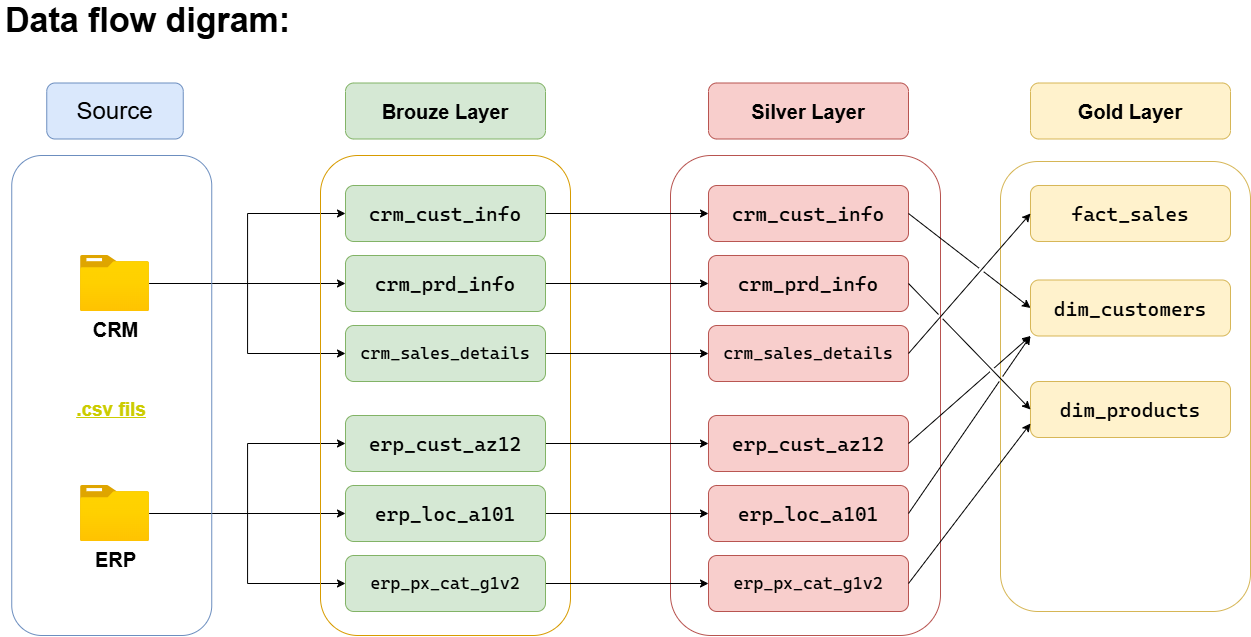

The diagram above was exported from draw.io. Its source (the exported page's mxGraphModel, read from the mxfile embedded in the PNG):
<mxGraphModel dx="1740" dy="1064" grid="1" gridSize="10" guides="1" tooltips="1" connect="1" arrows="1" fold="1" page="0" pageScale="1" pageWidth="850" pageHeight="1100" background="light-dark(#FFFFFF,#FFFFFF)" math="0" shadow="0">
  <root>
    <mxCell id="0" />
    <mxCell id="1" parent="0" />
    <mxCell id="Ld9uCmT9bIss45LJRsO_-36" edge="1" parent="1" source="3V8KDXHhxoDq1-A3adRR-4" style="edgeStyle=orthogonalEdgeStyle;rounded=0;orthogonalLoop=1;jettySize=auto;html=1;entryX=0;entryY=0.5;entryDx=0;entryDy=0;" target="3V8KDXHhxoDq1-A3adRR-32">
      <mxGeometry relative="1" as="geometry" />
    </mxCell>
    <mxCell id="Ld9uCmT9bIss45LJRsO_-37" edge="1" parent="1" source="3V8KDXHhxoDq1-A3adRR-4" style="edgeStyle=orthogonalEdgeStyle;rounded=0;orthogonalLoop=1;jettySize=auto;html=1;entryX=0;entryY=0.5;entryDx=0;entryDy=0;" target="3V8KDXHhxoDq1-A3adRR-33">
      <mxGeometry relative="1" as="geometry" />
    </mxCell>
    <mxCell id="Ld9uCmT9bIss45LJRsO_-38" edge="1" parent="1" source="3V8KDXHhxoDq1-A3adRR-4" style="edgeStyle=orthogonalEdgeStyle;rounded=0;orthogonalLoop=1;jettySize=auto;html=1;entryX=0;entryY=0.5;entryDx=0;entryDy=0;" target="3V8KDXHhxoDq1-A3adRR-34">
      <mxGeometry relative="1" as="geometry" />
    </mxCell>
    <mxCell id="3V8KDXHhxoDq1-A3adRR-4" parent="1" style="image;aspect=fixed;html=1;points=[];align=center;fontSize=12;image=img/lib/azure2/general/Folder_Blank.svg;imageBorder=none;imageBackground=default;direction=east;" value="&lt;font style=&quot;font-size: 20px;&quot;&gt;&lt;b&gt;CRM&lt;/b&gt;&lt;/font&gt;" vertex="1">
      <mxGeometry height="56" width="69" x="-250" y="100" as="geometry" />
    </mxCell>
    <mxCell id="Ld9uCmT9bIss45LJRsO_-39" edge="1" parent="1" source="3V8KDXHhxoDq1-A3adRR-5" style="edgeStyle=orthogonalEdgeStyle;rounded=0;orthogonalLoop=1;jettySize=auto;html=1;entryX=0;entryY=0.5;entryDx=0;entryDy=0;" target="3V8KDXHhxoDq1-A3adRR-50">
      <mxGeometry relative="1" as="geometry" />
    </mxCell>
    <mxCell id="Ld9uCmT9bIss45LJRsO_-40" edge="1" parent="1" source="3V8KDXHhxoDq1-A3adRR-5" style="edgeStyle=orthogonalEdgeStyle;rounded=0;orthogonalLoop=1;jettySize=auto;html=1;entryX=0;entryY=0.5;entryDx=0;entryDy=0;" target="3V8KDXHhxoDq1-A3adRR-51">
      <mxGeometry relative="1" as="geometry" />
    </mxCell>
    <mxCell id="Ld9uCmT9bIss45LJRsO_-41" edge="1" parent="1" source="3V8KDXHhxoDq1-A3adRR-5" style="edgeStyle=orthogonalEdgeStyle;rounded=0;orthogonalLoop=1;jettySize=auto;html=1;entryX=0;entryY=0.5;entryDx=0;entryDy=0;" target="3V8KDXHhxoDq1-A3adRR-52">
      <mxGeometry relative="1" as="geometry" />
    </mxCell>
    <mxCell id="3V8KDXHhxoDq1-A3adRR-5" parent="1" style="image;aspect=fixed;html=1;points=[];align=center;fontSize=12;image=img/lib/azure2/general/Folder_Blank.svg;" value="&lt;b&gt;&lt;font style=&quot;font-size: 20px;&quot;&gt;ERP&lt;/font&gt;&lt;/b&gt;" vertex="1">
      <mxGeometry height="56.00000000000001" width="69" x="-250" y="330" as="geometry" />
    </mxCell>
    <mxCell id="3V8KDXHhxoDq1-A3adRR-9" parent="1" style="rounded=1;whiteSpace=wrap;html=1;fillColor=none;strokeColor=#6c8ebf;" value="" vertex="1">
      <mxGeometry height="480" width="200" x="-318.75" as="geometry" />
    </mxCell>
    <mxCell id="3V8KDXHhxoDq1-A3adRR-12" parent="1" style="rounded=1;whiteSpace=wrap;html=1;strokeColor=#6c8ebf;fillColor=#dae8fc;" value="&lt;font style=&quot;font-size: 24px;&quot;&gt;Source&lt;/font&gt;" vertex="1">
      <mxGeometry height="56" width="136.5" x="-283.75" y="-72.5" as="geometry" />
    </mxCell>
    <mxCell id="3V8KDXHhxoDq1-A3adRR-14" parent="1" style="rounded=1;whiteSpace=wrap;html=1;fillColor=none;strokeColor=#d79b00;" value="" vertex="1">
      <mxGeometry height="480" width="250" x="-10" as="geometry" />
    </mxCell>
    <mxCell id="3V8KDXHhxoDq1-A3adRR-15" parent="1" style="rounded=1;whiteSpace=wrap;html=1;fillColor=#d5e8d4;strokeColor=#82b366;" value="&lt;b&gt;&lt;font style=&quot;font-size: 20px;&quot;&gt;Brouze Layer&lt;/font&gt;&lt;/b&gt;" vertex="1">
      <mxGeometry height="56" width="200" x="15" y="-72.5" as="geometry" />
    </mxCell>
    <mxCell id="3V8KDXHhxoDq1-A3adRR-16" parent="1" style="rounded=1;whiteSpace=wrap;html=1;fillColor=none;strokeColor=#b85450;" value="" vertex="1">
      <mxGeometry height="480" width="270" x="340" as="geometry" />
    </mxCell>
    <mxCell id="3V8KDXHhxoDq1-A3adRR-18" parent="1" style="rounded=1;whiteSpace=wrap;html=1;fillColor=#f8cecc;strokeColor=#b85450;" value="&lt;b&gt;&lt;font style=&quot;font-size: 20px;&quot;&gt;Silver Layer&lt;/font&gt;&lt;/b&gt;" vertex="1">
      <mxGeometry height="56" width="200" x="378" y="-72.5" as="geometry" />
    </mxCell>
    <mxCell id="Ld9uCmT9bIss45LJRsO_-30" edge="1" parent="1" source="3V8KDXHhxoDq1-A3adRR-32" style="edgeStyle=orthogonalEdgeStyle;rounded=0;orthogonalLoop=1;jettySize=auto;html=1;exitX=1;exitY=0.5;exitDx=0;exitDy=0;entryX=0;entryY=0.5;entryDx=0;entryDy=0;" target="J_w6ygTy1ZUY7Zc9I3Dy-5">
      <mxGeometry relative="1" as="geometry" />
    </mxCell>
    <mxCell id="3V8KDXHhxoDq1-A3adRR-32" parent="1" style="rounded=1;whiteSpace=wrap;html=1;fillColor=#d5e8d4;strokeColor=#82b366;align=center;fontStyle=1;fontSize=18;" value="&lt;pre style=&quot;font-family: &amp;quot;Cascadia Mono&amp;quot;;&quot;&gt;&lt;pre style=&quot;font-family: &amp;quot;Cascadia Mono&amp;quot;;&quot;&gt;&lt;font style=&quot;font-size: 20px; font-weight: normal;&quot;&gt;crm_cust_info&lt;/font&gt;&lt;/pre&gt;&lt;/pre&gt;" vertex="1">
      <mxGeometry height="56" width="200" x="15" y="30" as="geometry" />
    </mxCell>
    <mxCell id="Ld9uCmT9bIss45LJRsO_-31" edge="1" parent="1" source="3V8KDXHhxoDq1-A3adRR-33" style="edgeStyle=orthogonalEdgeStyle;rounded=0;orthogonalLoop=1;jettySize=auto;html=1;exitX=1;exitY=0.5;exitDx=0;exitDy=0;entryX=0;entryY=0.5;entryDx=0;entryDy=0;" target="J_w6ygTy1ZUY7Zc9I3Dy-6">
      <mxGeometry relative="1" as="geometry" />
    </mxCell>
    <mxCell id="3V8KDXHhxoDq1-A3adRR-33" parent="1" style="rounded=1;whiteSpace=wrap;html=1;fillColor=#d5e8d4;strokeColor=#82b366;fontSize=24;" value="&lt;pre style=&quot;font-family: &amp;quot;Cascadia Mono&amp;quot;;&quot;&gt;&lt;font style=&quot;font-size: 20px;&quot;&gt;crm_prd_info&lt;/font&gt;&lt;br&gt;&lt;/pre&gt;" vertex="1">
      <mxGeometry height="56" width="200" x="15" y="100" as="geometry" />
    </mxCell>
    <mxCell id="Ld9uCmT9bIss45LJRsO_-32" edge="1" parent="1" source="3V8KDXHhxoDq1-A3adRR-34" style="edgeStyle=orthogonalEdgeStyle;rounded=0;orthogonalLoop=1;jettySize=auto;html=1;exitX=1;exitY=0.5;exitDx=0;exitDy=0;entryX=0;entryY=0.5;entryDx=0;entryDy=0;" target="J_w6ygTy1ZUY7Zc9I3Dy-7">
      <mxGeometry relative="1" as="geometry" />
    </mxCell>
    <mxCell id="3V8KDXHhxoDq1-A3adRR-34" parent="1" style="rounded=1;whiteSpace=wrap;html=1;fillColor=#d5e8d4;strokeColor=#82b366;" value="&lt;pre style=&quot;font-family: &amp;quot;Cascadia Mono&amp;quot;;&quot;&gt;&lt;font style=&quot;font-size: 17px;&quot;&gt;crm_sales_details&lt;/font&gt;&lt;/pre&gt;" vertex="1">
      <mxGeometry height="56" width="200" x="15" y="170" as="geometry" />
    </mxCell>
    <mxCell id="Ld9uCmT9bIss45LJRsO_-33" edge="1" parent="1" source="3V8KDXHhxoDq1-A3adRR-50" style="edgeStyle=orthogonalEdgeStyle;rounded=0;orthogonalLoop=1;jettySize=auto;html=1;exitX=1;exitY=0.5;exitDx=0;exitDy=0;entryX=0;entryY=0.5;entryDx=0;entryDy=0;" target="J_w6ygTy1ZUY7Zc9I3Dy-8">
      <mxGeometry relative="1" as="geometry" />
    </mxCell>
    <mxCell id="3V8KDXHhxoDq1-A3adRR-50" parent="1" style="rounded=1;whiteSpace=wrap;html=1;fillColor=#d5e8d4;strokeColor=#82b366;align=center;fontStyle=1;fontSize=18;" value="&lt;pre style=&quot;font-family: &amp;quot;Cascadia Mono&amp;quot;;&quot;&gt;&lt;pre style=&quot;font-family: &amp;quot;Cascadia Mono&amp;quot;;&quot;&gt;&lt;font style=&quot;font-size: 20px; font-weight: normal;&quot;&gt;erp_cust_az12&lt;/font&gt;&lt;/pre&gt;&lt;/pre&gt;" vertex="1">
      <mxGeometry height="56" width="200" x="15" y="260" as="geometry" />
    </mxCell>
    <mxCell id="Ld9uCmT9bIss45LJRsO_-34" edge="1" parent="1" source="3V8KDXHhxoDq1-A3adRR-51" style="edgeStyle=orthogonalEdgeStyle;rounded=0;orthogonalLoop=1;jettySize=auto;html=1;exitX=1;exitY=0.5;exitDx=0;exitDy=0;" target="J_w6ygTy1ZUY7Zc9I3Dy-9">
      <mxGeometry relative="1" as="geometry" />
    </mxCell>
    <mxCell id="3V8KDXHhxoDq1-A3adRR-51" parent="1" style="rounded=1;whiteSpace=wrap;html=1;fillColor=#d5e8d4;strokeColor=#82b366;fontSize=24;" value="&lt;pre style=&quot;font-family: &amp;quot;Cascadia Mono&amp;quot;;&quot;&gt;&lt;font style=&quot;font-size: 20px;&quot;&gt;erp_loc_a101&lt;/font&gt;&lt;br&gt;&lt;/pre&gt;" vertex="1">
      <mxGeometry height="56" width="200" x="15" y="330" as="geometry" />
    </mxCell>
    <mxCell id="Ld9uCmT9bIss45LJRsO_-35" edge="1" parent="1" source="3V8KDXHhxoDq1-A3adRR-52" style="edgeStyle=orthogonalEdgeStyle;rounded=0;orthogonalLoop=1;jettySize=auto;html=1;exitX=1;exitY=0.5;exitDx=0;exitDy=0;entryX=0;entryY=0.5;entryDx=0;entryDy=0;" target="J_w6ygTy1ZUY7Zc9I3Dy-10">
      <mxGeometry relative="1" as="geometry" />
    </mxCell>
    <mxCell id="3V8KDXHhxoDq1-A3adRR-52" parent="1" style="rounded=1;whiteSpace=wrap;html=1;fillColor=#d5e8d4;strokeColor=#82b366;" value="&lt;pre style=&quot;font-family: &amp;quot;Cascadia Mono&amp;quot;;&quot;&gt;&lt;font style=&quot;font-size: 17px;&quot;&gt;erp_px_cat_g1v2&lt;/font&gt;&lt;/pre&gt;" vertex="1">
      <mxGeometry height="56" width="200" x="15" y="400" as="geometry" />
    </mxCell>
    <mxCell id="3V8KDXHhxoDq1-A3adRR-57" parent="1" style="text;html=1;whiteSpace=wrap;strokeColor=none;fillColor=none;align=center;verticalAlign=middle;rounded=0;rotation=0;" value="&lt;font style=&quot;font-size: 19px;&quot;&gt;&lt;b&gt;&lt;u style=&quot;color: rgb(204, 204, 0);&quot;&gt;.csv fils&lt;/u&gt;&lt;/b&gt;&lt;/font&gt;" vertex="1">
      <mxGeometry height="30" width="130" x="-283.75" y="240" as="geometry" />
    </mxCell>
    <mxCell id="J_w6ygTy1ZUY7Zc9I3Dy-5" parent="1" style="rounded=1;whiteSpace=wrap;html=1;fillColor=#f8cecc;strokeColor=#b85450;align=center;fontStyle=1;fontSize=18;" value="&lt;pre style=&quot;font-family: &amp;quot;Cascadia Mono&amp;quot;;&quot;&gt;&lt;pre style=&quot;font-family: &amp;quot;Cascadia Mono&amp;quot;;&quot;&gt;&lt;font style=&quot;font-size: 20px; font-weight: normal;&quot;&gt;crm_cust_info&lt;/font&gt;&lt;/pre&gt;&lt;/pre&gt;" vertex="1">
      <mxGeometry height="56" width="200" x="378" y="30" as="geometry" />
    </mxCell>
    <mxCell id="J_w6ygTy1ZUY7Zc9I3Dy-6" parent="1" style="rounded=1;whiteSpace=wrap;html=1;fillColor=#f8cecc;strokeColor=#b85450;fontSize=24;" value="&lt;pre style=&quot;font-family: &amp;quot;Cascadia Mono&amp;quot;;&quot;&gt;&lt;font style=&quot;font-size: 20px;&quot;&gt;crm_prd_info&lt;/font&gt;&lt;br&gt;&lt;/pre&gt;" vertex="1">
      <mxGeometry height="56" width="200" x="378" y="100" as="geometry" />
    </mxCell>
    <mxCell id="J_w6ygTy1ZUY7Zc9I3Dy-7" parent="1" style="rounded=1;whiteSpace=wrap;html=1;fillColor=#f8cecc;strokeColor=#b85450;" value="&lt;pre style=&quot;font-family: &amp;quot;Cascadia Mono&amp;quot;;&quot;&gt;&lt;font style=&quot;font-size: 17px;&quot;&gt;crm_sales_details&lt;/font&gt;&lt;/pre&gt;" vertex="1">
      <mxGeometry height="56" width="200" x="378" y="170" as="geometry" />
    </mxCell>
    <mxCell id="J_w6ygTy1ZUY7Zc9I3Dy-8" parent="1" style="rounded=1;whiteSpace=wrap;html=1;fillColor=#f8cecc;strokeColor=#b85450;align=center;fontStyle=1;fontSize=18;" value="&lt;pre style=&quot;font-family: &amp;quot;Cascadia Mono&amp;quot;;&quot;&gt;&lt;pre style=&quot;font-family: &amp;quot;Cascadia Mono&amp;quot;;&quot;&gt;&lt;font style=&quot;font-size: 20px; font-weight: normal;&quot;&gt;erp_cust_az12&lt;/font&gt;&lt;/pre&gt;&lt;/pre&gt;" vertex="1">
      <mxGeometry height="56" width="200" x="378" y="260" as="geometry" />
    </mxCell>
    <mxCell id="J_w6ygTy1ZUY7Zc9I3Dy-9" parent="1" style="rounded=1;whiteSpace=wrap;html=1;fillColor=#f8cecc;strokeColor=#b85450;fontSize=24;" value="&lt;pre style=&quot;font-family: &amp;quot;Cascadia Mono&amp;quot;;&quot;&gt;&lt;font style=&quot;font-size: 20px;&quot;&gt;erp_loc_a101&lt;/font&gt;&lt;/pre&gt;" vertex="1">
      <mxGeometry height="56" width="200" x="378" y="330" as="geometry" />
    </mxCell>
    <mxCell id="J_w6ygTy1ZUY7Zc9I3Dy-10" parent="1" style="rounded=1;whiteSpace=wrap;html=1;fillColor=#f8cecc;strokeColor=#b85450;" value="&lt;pre style=&quot;font-family: &amp;quot;Cascadia Mono&amp;quot;;&quot;&gt;&lt;font style=&quot;font-size: 17px;&quot;&gt;erp_px_cat_g1v2&lt;/font&gt;&lt;/pre&gt;" vertex="1">
      <mxGeometry height="56" width="200" x="378" y="400" as="geometry" />
    </mxCell>
    <mxCell id="Ld9uCmT9bIss45LJRsO_-1" parent="1" style="rounded=1;whiteSpace=wrap;html=1;fillColor=#fff2cc;strokeColor=#d6b656;" value="&lt;b&gt;&lt;font style=&quot;font-size: 20px;&quot;&gt;Gold Layer&lt;/font&gt;&lt;/b&gt;" vertex="1">
      <mxGeometry height="56" width="200" x="700" y="-72.5" as="geometry" />
    </mxCell>
    <mxCell id="Ld9uCmT9bIss45LJRsO_-5" parent="1" style="rounded=1;whiteSpace=wrap;html=1;fillColor=#fff2cc;strokeColor=#d6b656;align=center;fontStyle=1;fontSize=20;" value="&lt;pre style=&quot;font-family: &amp;quot;Cascadia Mono&amp;quot;;&quot;&gt;&lt;pre style=&quot;font-family: &amp;quot;Cascadia Mono&amp;quot;;&quot;&gt;&lt;font style=&quot;font-weight: normal;&quot;&gt;dim_customers&lt;/font&gt;&lt;/pre&gt;&lt;/pre&gt;" vertex="1">
      <mxGeometry height="56" width="200" x="700" y="124.5" as="geometry" />
    </mxCell>
    <mxCell id="Ld9uCmT9bIss45LJRsO_-6" parent="1" style="rounded=1;whiteSpace=wrap;html=1;fillColor=#fff2cc;strokeColor=#d6b656;fontSize=20;" value="&lt;pre style=&quot;font-family: &amp;quot;Cascadia Mono&amp;quot;;&quot;&gt;&lt;font&gt;dim_products&lt;/font&gt;&lt;/pre&gt;" vertex="1">
      <mxGeometry height="56" width="200" x="700" y="226" as="geometry" />
    </mxCell>
    <mxCell id="Ld9uCmT9bIss45LJRsO_-7" parent="1" style="rounded=1;whiteSpace=wrap;html=1;fillColor=#fff2cc;strokeColor=#d6b656;fontSize=20;" value="&lt;pre style=&quot;font-family: &amp;quot;Cascadia Mono&amp;quot;;&quot;&gt;&lt;font&gt;fact_sales&lt;/font&gt;&lt;/pre&gt;" vertex="1">
      <mxGeometry height="56" width="200" x="700" y="30" as="geometry" />
    </mxCell>
    <mxCell id="Ld9uCmT9bIss45LJRsO_-8" parent="1" style="rounded=1;whiteSpace=wrap;html=1;fillColor=none;strokeColor=#d6b656;" value="" vertex="1">
      <mxGeometry height="450" width="250" x="670" y="6" as="geometry" />
    </mxCell>
    <mxCell id="Ld9uCmT9bIss45LJRsO_-16" edge="1" parent="1" source="J_w6ygTy1ZUY7Zc9I3Dy-7" style="endArrow=classic;html=1;rounded=0;entryX=0;entryY=0.5;entryDx=0;entryDy=0;exitX=1;exitY=0.5;exitDx=0;exitDy=0;jumpStyle=gap;" target="Ld9uCmT9bIss45LJRsO_-7" value="">
      <mxGeometry height="50" relative="1" width="50" as="geometry">
        <mxPoint x="578" y="-210" as="sourcePoint" />
        <mxPoint x="628" y="-260" as="targetPoint" />
      </mxGeometry>
    </mxCell>
    <mxCell id="Ld9uCmT9bIss45LJRsO_-22" edge="1" parent="1" source="J_w6ygTy1ZUY7Zc9I3Dy-5" style="endArrow=classic;html=1;rounded=0;entryX=0;entryY=0.5;entryDx=0;entryDy=0;exitX=1;exitY=0.5;exitDx=0;exitDy=0;jumpStyle=gap;" target="Ld9uCmT9bIss45LJRsO_-5" value="">
      <mxGeometry height="50" relative="1" width="50" as="geometry">
        <mxPoint x="640" y="240" as="sourcePoint" />
        <mxPoint x="690" y="190" as="targetPoint" />
      </mxGeometry>
    </mxCell>
    <mxCell id="Ld9uCmT9bIss45LJRsO_-23" edge="1" parent="1" source="J_w6ygTy1ZUY7Zc9I3Dy-6" style="endArrow=classic;html=1;rounded=0;entryX=0;entryY=0.5;entryDx=0;entryDy=0;exitX=1;exitY=0.5;exitDx=0;exitDy=0;jumpStyle=gap;" target="Ld9uCmT9bIss45LJRsO_-6" value="">
      <mxGeometry height="50" relative="1" width="50" as="geometry">
        <mxPoint x="620" y="240" as="sourcePoint" />
        <mxPoint x="670" y="190" as="targetPoint" />
      </mxGeometry>
    </mxCell>
    <mxCell id="Ld9uCmT9bIss45LJRsO_-24" edge="1" parent="1" source="J_w6ygTy1ZUY7Zc9I3Dy-8" style="endArrow=classic;html=1;rounded=0;exitX=1;exitY=0.5;exitDx=0;exitDy=0;entryX=0;entryY=1;entryDx=0;entryDy=0;jumpStyle=gap;" target="Ld9uCmT9bIss45LJRsO_-5" value="">
      <mxGeometry height="50" relative="1" width="50" as="geometry">
        <mxPoint x="660" y="370" as="sourcePoint" />
        <mxPoint x="710" y="320" as="targetPoint" />
      </mxGeometry>
    </mxCell>
    <mxCell id="Ld9uCmT9bIss45LJRsO_-25" edge="1" parent="1" source="J_w6ygTy1ZUY7Zc9I3Dy-9" style="endArrow=classic;html=1;rounded=0;exitX=1;exitY=0.5;exitDx=0;exitDy=0;entryX=0;entryY=1;entryDx=0;entryDy=0;jumpStyle=gap;fontStyle=1" target="Ld9uCmT9bIss45LJRsO_-5" value="">
      <mxGeometry height="50" relative="1" width="50" as="geometry">
        <mxPoint x="670" y="430" as="sourcePoint" />
        <mxPoint x="720" y="380" as="targetPoint" />
      </mxGeometry>
    </mxCell>
    <mxCell id="Ld9uCmT9bIss45LJRsO_-26" edge="1" parent="1" source="J_w6ygTy1ZUY7Zc9I3Dy-10" style="endArrow=classic;html=1;rounded=0;exitX=1;exitY=0.5;exitDx=0;exitDy=0;entryX=0;entryY=0.75;entryDx=0;entryDy=0;jumpStyle=gap;fontStyle=1" target="Ld9uCmT9bIss45LJRsO_-6" value="">
      <mxGeometry height="50" relative="1" width="50" as="geometry">
        <mxPoint x="710" y="440" as="sourcePoint" />
        <mxPoint x="760" y="390" as="targetPoint" />
      </mxGeometry>
    </mxCell>
    <mxCell id="Ld9uCmT9bIss45LJRsO_-43" parent="1" style="text;html=1;whiteSpace=wrap;strokeColor=none;fillColor=none;align=center;verticalAlign=middle;rounded=0;" value="&lt;b&gt;&lt;font style=&quot;font-size: 34px;&quot;&gt;Data flow digram:&lt;/font&gt;&lt;/b&gt;" vertex="1">
      <mxGeometry height="30" width="295" x="-330" y="-150" as="geometry" />
    </mxCell>
  </root>
</mxGraphModel>